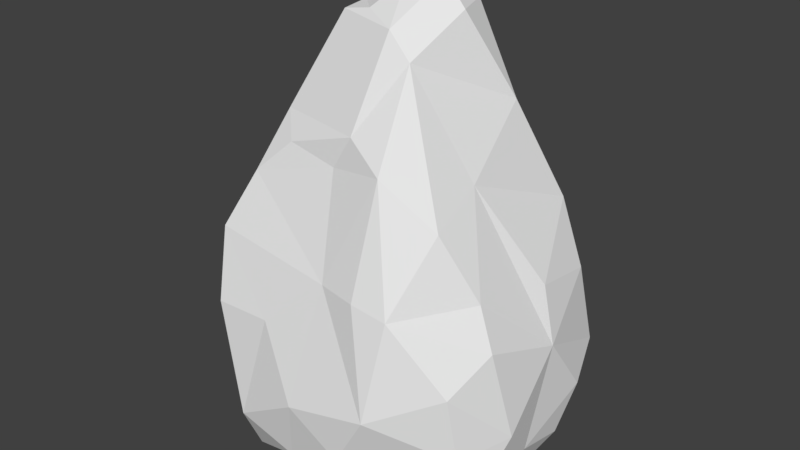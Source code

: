 # Source: rock8.blend  (saved by Blender 2.78.0; exported with 4.5.12 LTS)
import bpy
from mathutils import Matrix  # noqa: F401  (used for matrix-valued properties, if any)

bpy.ops.wm.read_factory_settings(use_empty=True)
scene = bpy.context.scene
scene.name = 'Scene'

# ---- collections
col_collection_1 = bpy.data.collections.new('Collection 1'); scene.collection.children.link(col_collection_1)

# ---- world
world_world = bpy.data.worlds.new('World'); scene.world = world_world
world_world.color = (0.05088, 0.05088, 0.05088)
world_world.use_sun_shadow = False
world_world.sun_shadow_jitter_overblur = 0.0
world_world.cycles.sampling_method = 'MANUAL'

# ---- meshes
me_plane_002 = bpy.data.meshes.new('Plane.002')
me_plane_002.from_pydata([(0.2622, 0.4743, 6.529), (-0.1316, 0.8819, 6.33), (-0.6811, 0.09035, 6.165), (-0.06893, 0.7291, 6.538), (-0.6733, 0.7799, 5.855), (-0.3645, -0.2117, 6.166), (-1.024, 2.029, 0.5938), (-1.222, 2.04, 1.351), (-2.3, 0.76, 1.898), (-2.05, 1.326, 0.5617), (1.753, -0.6454, 2.957), (0.7385, 1.241, 4.892), (1.587, 1.393, 3.627), (1.303, 1.77, 3.292), (1.686, 1.291, 0.4902), (1.474, 2.045, 0.8686), (0.539, 2.048, 0.5066), (1.925, 1.419, 2.67), (1.298, 1.968, 2.424), (1.452, 1.946, 0.5243), (-0.4846, 1.155, 4.941), (2.216, 1.066, 1.106), (-1.799, 1.628, 1.679), (-1.978, -1.436, 1.618), (0.00835, 1.162, 4.426), (0.8628, 0.02775, -0.02444), (2.045, -0.9133, 0.4312), (1.814, -0.5686, -0.00171), (1.785, 0.02718, -0.1842), (2.119, -0.02736, 0.5855), (-0.4256, -1.845, 0.3092), (-1.979, 0.2405, -0.05051), (-2.304, 0.03433, 0.4935), (-1.728, 1.127, -0.1308), (-1.039, 0.4875, -0.02463), (-0.667, 0.2215, -0.08745), (-0.3323, 1.031, -0.1537), (1.942, 0.4996, 2.802), (2.117, 0.7309, 0.431), (0.1679, 0.3919, -0.03798), (-0.2671, -2.013, 1.264), (0.8553, -0.7234, 0.01352), (2.032, 1.644, 1.481), (0.3885, 1.64, 3.277), (0.4738, -1.049, 0.1684), (2.229, -0.5283, 1.137), (0.9179, -1.104, 0.2947), (1.412, 0.9844, 0.1988), (0.1977, 2.133, 1.364), (1.11, 0.8842, 5.025), (-1.11, 1.985, 1.893), (0.4628, 0.9185, 6.208), (1.79, -1.329, 1.925), (0.9092, -1.925, 1.501), (0.1425, -0.4389, 6.045), (1.059, -1.624, 2.883), (0.5997, -1.203, 4.498), (-1.999, -0.7488, -0.08014), (-0.4923, 1.761, 3.041), (-1.282, 1.182, 3.477), (-1.691, -1.814, 2.242), (-1.813, -1.528, 3.233), (-2.08, -1.036, 2.704), (-2.447, -1.008, 1.548), (-2.308, -1.009, 0.6597), (-2.399, 0.6341, 1.223), (-1.487, -1.197, 4.022), (0.5607, -1.675, 2.984), (-1.243, -1.955, 0.6742), (0.03101, -1.038, 4.824), (0.6433, 0.3842, 6.197), (-0.155, 0.2362, 6.464), (0.4982, -0.4891, 5.714), (1.299, -0.9223, 3.875), (0.4122, 1.697, -0.04894), (0.4398, -1.907, 0.69), (-1.061, 1.698, -0.01693), (-0.7553, -0.2305, 6.095), (-2.37, -0.1664, 1.137), (-0.006162, -1.576, 3.004), (-0.218, -1.087, 4.376), (-0.9831, -1.039, 4.502), (-1.245, -0.7745, 4.826), (-2.259, -0.3754, 2.016), (-1.935, 0.7765, 2.95), (-1.195, -0.512, 4.871), (-2.033, -0.135, 2.85), (-0.7595, 1.257, 4.045), (-1.187, 0.558, 4.832), (1.244, -0.1479, 4.233), (-0.8579, -1.795, 2.253), (2.156, 0.4446, 2.0), (2.012, -0.7273, 2.389), (-0.5879, -0.5751, 0.05688), (-1.505, -1.1, -0.2046), (-0.4578, -1.408, -0.04591), (1.889, -1.22, 0.9683), (-1.267, -1.628, -0.02518)], [], [(7, 48, 6), (20, 24, 87), (1, 3, 51), (43, 24, 11), (11, 24, 20), (83, 62, 86), (20, 87, 88), (2, 4, 88), (84, 86, 88), (4, 1, 20), (1, 51, 20), (4, 2, 1), (20, 88, 4), (8, 22, 65), (83, 63, 62), (9, 22, 7), (76, 9, 6), (61, 66, 62), (84, 88, 59), (59, 50, 84), (15, 18, 42), (38, 14, 21), (63, 23, 62), (28, 47, 38), (60, 61, 62), (82, 85, 66), (58, 48, 50), (17, 42, 18), (15, 42, 14), (86, 85, 88), (66, 79, 80), (91, 17, 37), (84, 8, 86), (17, 13, 12), (7, 6, 9), (9, 32, 65), (33, 31, 9), (7, 22, 50), (2, 3, 1), (45, 29, 91), (58, 87, 43), (2, 88, 77), (57, 31, 34), (16, 19, 74), (14, 47, 19), (31, 32, 9), (25, 28, 27), (36, 34, 33), (25, 39, 47), (19, 15, 14), (36, 74, 39), (19, 16, 15), (28, 25, 47), (88, 87, 59), (33, 34, 31), (47, 74, 19), (17, 18, 13), (33, 9, 76), (31, 57, 32), (91, 29, 21), (76, 74, 36), (35, 36, 39), (88, 85, 77), (36, 35, 34), (8, 83, 86), (76, 6, 74), (23, 60, 62), (57, 94, 64), (64, 23, 63), (32, 64, 78), (76, 36, 33), (51, 11, 20), (29, 38, 21), (64, 97, 68), (68, 60, 23), (47, 14, 38), (74, 47, 39), (3, 2, 71), (3, 71, 0), (70, 72, 49), (10, 91, 89), (8, 84, 22), (49, 89, 12), (49, 11, 51), (64, 63, 78), (11, 13, 43), (13, 18, 43), (12, 13, 11), (21, 42, 91), (12, 37, 17), (97, 94, 95), (39, 41, 44), (94, 57, 93), (52, 92, 55), (53, 40, 75), (71, 2, 5), (26, 45, 96), (12, 11, 49), (55, 10, 73), (0, 54, 70), (57, 34, 93), (2, 77, 5), (51, 3, 0), (94, 97, 64), (41, 46, 44), (96, 53, 75), (29, 26, 27), (70, 51, 0), (41, 27, 46), (95, 94, 93), (89, 73, 10), (43, 18, 48), (44, 95, 93), (42, 21, 14), (6, 16, 74), (34, 35, 93), (97, 30, 68), (46, 75, 95), (97, 95, 30), (68, 30, 40), (25, 41, 39), (50, 22, 84), (89, 91, 37), (75, 40, 30), (93, 39, 44), (16, 48, 15), (79, 67, 56), (27, 41, 25), (65, 78, 8), (40, 90, 68), (29, 27, 28), (29, 45, 26), (28, 38, 29), (92, 45, 91), (0, 71, 54), (70, 49, 51), (71, 5, 54), (67, 79, 53), (5, 77, 54), (81, 66, 80), (92, 10, 55), (92, 91, 10), (22, 9, 65), (55, 67, 53), (46, 26, 96), (93, 35, 39), (77, 82, 69), (56, 67, 55), (96, 75, 46), (87, 24, 43), (96, 45, 52), (79, 40, 53), (77, 69, 54), (55, 73, 56), (46, 27, 26), (58, 43, 48), (72, 73, 89), (69, 72, 54), (52, 53, 96), (54, 72, 70), (75, 30, 95), (45, 92, 52), (55, 53, 52), (68, 23, 64), (32, 78, 65), (42, 17, 91), (16, 6, 48), (95, 44, 46), (63, 83, 78), (90, 79, 61), (90, 60, 68), (7, 50, 48), (77, 85, 82), (69, 81, 80), (50, 59, 58), (62, 66, 86), (56, 72, 69), (32, 57, 64), (72, 89, 49), (69, 82, 81), (89, 37, 12), (15, 48, 18), (79, 56, 80), (56, 69, 80), (73, 72, 56), (66, 85, 86), (61, 79, 66), (78, 83, 8), (82, 66, 81), (90, 61, 60), (79, 90, 40), (59, 87, 58)])
me_plane_002.use_remesh_preserve_volume = False
me_plane_002.use_remesh_preserve_attributes = False
me_plane_002.use_mirror_vertex_groups = False
me_plane_002.update()

# ---- objects
ob_plane = bpy.data.objects.new('Plane', me_plane_002)

# ---- transforms, parenting, visibility, modifiers, constraints
ob_plane.location = (0.0, 0.0, 0.0)
ob_plane.lineart.crease_threshold = 0.0

# ---- collection membership
col_collection_1.objects.link(ob_plane)

# ---- scene / render settings (as saved in the file)
scene.frame_start = 1; scene.frame_end = 250; scene.frame_set(1)
scene.render.engine = 'BLENDER_EEVEE_NEXT'
scene.render.resolution_percentage = 50
scene.render.dither_intensity = 0.0
scene.cycles.use_denoising = False
scene.cycles.samples = 128
scene.cycles.sampling_pattern = 'TABULATED_SOBOL'
scene.cycles.light_sampling_threshold = 0.0
scene.cycles.use_adaptive_sampling = False
scene.cycles.use_light_tree = False
scene.cycles.blur_glossy = 0.0
scene.cycles.sample_clamp_indirect = 0.0
scene.view_settings.view_transform = 'Standard'
bpy.context.view_layer.update()

# ---- added for rendering (the .blend has no active camera and no usable light): camera, sun
cam_auto = bpy.data.cameras.new('AutoCamera')
cam_auto.lens = 50.0
cam_auto.sensor_width = 36.0
cam_auto.clip_end = 1000.0
ob_auto_camera = bpy.data.objects.new('AutoCamera', cam_auto)
scene.collection.objects.link(ob_auto_camera)
ob_auto_camera.location = (8.39683, -10.147, 9.9716)
ob_auto_camera.rotation_euler = (1.09748, -7.21219e-08, 0.694738)
scene.camera = ob_auto_camera
light_auto_sun = bpy.data.lights.new('AutoSun', 'SUN')
light_auto_sun.energy = 3.0
light_auto_sun.angle = 0.0523599
ob_auto_sun = bpy.data.objects.new('AutoSun', light_auto_sun)
scene.collection.objects.link(ob_auto_sun)
ob_auto_sun.rotation_euler = (0.872665, 0.174533, 0.523599)
bpy.context.view_layer.update()
